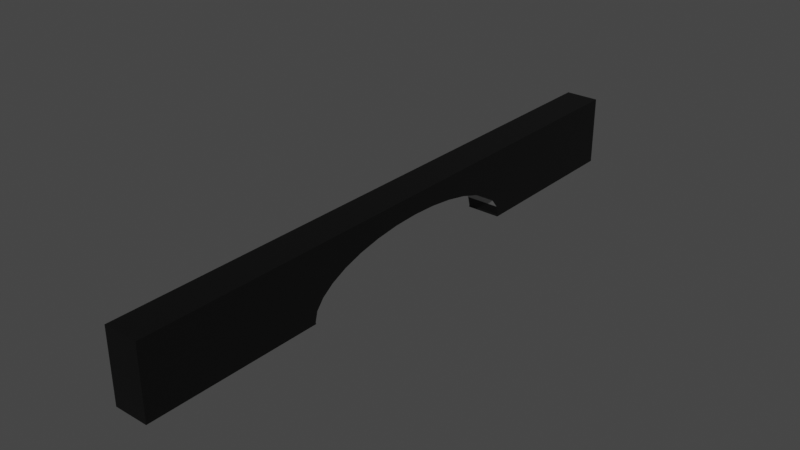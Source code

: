 # Source: bridge.blend  (saved by Blender 3.6.11; exported with 4.5.12 LTS)
import bpy
from mathutils import Matrix  # noqa: F401  (used for matrix-valued properties, if any)

bpy.ops.wm.read_factory_settings(use_empty=True)
scene = bpy.context.scene
scene.name = 'Scene'

# ---- collections
col_collection = bpy.data.collections.new('Collection'); scene.collection.children.link(col_collection)

# ---- materials (node trees are filled in below, after node groups)
mat_material_001 = bpy.data.materials.new('Material.001')
mat_material_001.alpha_threshold = 0.0
mat_material_001.use_transparent_shadow = False
mat_material_001.roughness = 0.5
mat_material_001.line_color = (0.0, 0.0, 0.0, 1.0)

# ---- material node trees
mat_material_001.use_nodes = True; mat_material_001.node_tree.nodes.clear()
_N = mat_material_001.node_tree.nodes; _L = mat_material_001.node_tree.links
n0 = _N.new('ShaderNodeOutputMaterial'); n0.name = 'Material Output'; n0.location = (300, 300)
n1 = _N.new('ShaderNodeBsdfPrincipled'); n1.name = 'Principled BSDF'; n1.location = (10, 300)
n1.distribution = 'GGX'
n1.subsurface_method = 'RANDOM_WALK_SKIN'
n1.inputs[3].default_value = 1.45
n1.inputs[27].default_value = (0.0, 0.0, 0.0, 1.0)
n1.inputs[28].default_value = 1.0
n2 = _N.new('ShaderNodeTexBrick'); n2.name = 'Brick Texture'; n2.location = (440, 150)
n2.width = 280
n2.squash_frequency = 1
n2.offset = 0.3654
n2.inputs[4].default_value = 10.0
n2.inputs[6].default_value = 7.451e-09
n2.inputs[8].default_value = 0.3
n2.inputs[9].default_value = 0.1
n3 = _N.new('ShaderNodeMapping'); n3.name = 'Mapping'; n3.location = (786, 186)
n4 = _N.new('ShaderNodeTexCoord'); n4.name = 'Texture Coordinate'; n4.location = (258, 98)
_L.new(n1.outputs[0], n0.inputs[0])
_L.new(n2.outputs[0], n1.inputs[0])
_L.new(n4.outputs[3], n3.inputs[0])
_L.new(n4.outputs[1], n2.inputs[0])
n0.is_active_output = True

# ---- world
world_world = bpy.data.worlds.new('World'); scene.world = world_world
world_world.use_nodes = True; world_world.node_tree.nodes.clear()
_N = world_world.node_tree.nodes; _L = world_world.node_tree.links
n0 = _N.new('ShaderNodeOutputWorld'); n0.name = 'World Output'; n0.location = (300, 300)
n1 = _N.new('ShaderNodeBackground'); n1.name = 'Background'; n1.location = (10, 300)
n1.inputs[0].default_value = (0.05088, 0.05088, 0.05088, 1.0)
_L.new(n1.outputs[0], n0.inputs[0])
n0.is_active_output = True
world_world.color = (0.05088, 0.05088, 0.05088)
world_world.use_sun_shadow = False
world_world.sun_shadow_jitter_overblur = 0.0

# ---- meshes
me_cube_001 = bpy.data.meshes.new('Cube.001')
me_cube_001.from_pydata([(1.0, 1.0, 1.0), (1.0, 1.0, -1.0), (1.0, -1.0, 1.0), (1.0, -1.0, -1.0), (-1.0, 1.0, 1.0), (-1.0, 1.0, -1.0), (-1.0, -1.0, 1.0), (-1.0, -1.0, -1.0), (-1.0, -0.3523, -0.1723), (-1.0, -0.2996, 0.03925), (-1.0, -0.2354, 0.2129), (-1.0, -0.1621, 0.3419), (-1.0, 0.0, 0.4481), (-1.0, -0.08266, 0.4213), (-1.0, 0.1621, 0.3419), (-1.0, 0.08266, 0.4213), (-1.0, -0.4237, -0.9479), (-1.0, -0.4221, -1.0), (-1.0, -0.4156, -0.6756), (-1.0, 0.2354, 0.2129), (-1.0, -0.3914, -0.4137), (-1.0, 0.4237, -0.9479), (-1.0, 0.4221, -1.0), (-1.0, 0.4156, -0.6756), (-1.0, 0.3914, -0.4137), (-1.0, 0.3523, -0.1723), (-1.0, 0.2996, 0.03925), (1.0, -0.4221, -1.0), (1.0, 0.4221, -1.0), (1.0, -0.1621, 0.3419), (1.0, 0.08266, 0.4213), (1.0, 0.0, 0.4481), (1.0, -0.08266, 0.4213), (1.0, 0.3523, -0.1723), (1.0, 0.2996, 0.03925), (1.0, 0.2354, 0.2129), (1.0, 0.1621, 0.3419), (1.0, -0.4237, -0.9479), (1.0, -0.4156, -0.6756), (1.0, -0.3914, -0.4137), (1.0, -0.3523, -0.1723), (1.0, -0.2996, 0.03925), (1.0, -0.2354, 0.2129), (1.0, 0.4237, -0.9479), (1.0, 0.4156, -0.6756), (1.0, 0.3914, -0.4137), (1.0, 0.000308, 1.0), (-1.0, 0.000308, 1.0), (1.0, 1.0, 1.0), (1.0, 1.0, -1.0), (1.0, 0.000308, 1.0), (1.0, -1.0, 1.0), (1.0, -1.0, -1.0), (1.0, 0.4221, -1.0), (1.0, 0.08266, 0.4213), (1.0, 0.0, 0.4481), (1.0, -0.08266, 0.4213), (1.0, 0.2996, 0.03925), (1.0, 0.2354, 0.2129), (1.0, 0.1621, 0.3419), (1.0, -0.4221, -1.0), (1.0, -0.4237, -0.9479), (1.0, -0.4156, -0.6756), (1.0, -0.3914, -0.4137), (1.0, -0.3523, -0.1723), (1.0, -0.2996, 0.03925), (1.0, -0.2354, 0.2129), (1.0, 0.4237, -0.9479), (1.0, 0.4156, -0.6756), (1.0, 0.3523, -0.1723), (1.0, 0.3914, -0.4137), (1.0, -0.1621, 0.3419)], [], [(46, 47, 6, 2), (3, 2, 6, 7), (16, 17, 7, 6, 47, 4, 5, 22, 21, 23, 24, 25, 26, 19, 14, 15, 12, 13, 11, 10, 9, 8, 20, 18), (3, 7, 17, 27), (22, 5, 1, 28), (41, 42, 66, 65), (5, 4, 0, 1), (21, 22, 28, 43), (17, 16, 37, 27), (18, 38, 37, 16), (20, 39, 38, 18), (8, 40, 39, 20), (9, 41, 40, 8), (10, 42, 41, 9), (10, 11, 29, 42), (13, 32, 29, 11), (12, 31, 32, 13), (15, 30, 31, 12), (14, 36, 30, 15), (14, 19, 35, 36), (19, 26, 34, 35), (26, 25, 33, 34), (25, 24, 45, 33), (24, 23, 44, 45), (23, 21, 43, 44), (0, 4, 47, 46), (67, 53, 49, 48, 50, 51, 52, 60, 61, 62, 63, 64, 65, 66, 71, 56, 55, 54, 59, 58, 57, 69, 70, 68), (1, 0, 48, 49), (35, 34, 57, 58), (28, 1, 49, 53), (43, 28, 53, 67), (46, 2, 51, 50), (30, 36, 59, 54), (45, 44, 68, 70), (34, 33, 69, 57), (44, 43, 67, 68), (2, 3, 52, 51), (29, 32, 56, 71), (0, 46, 50, 48), (27, 37, 61, 60), (33, 45, 70, 69), (37, 38, 62, 61), (42, 29, 71, 66), (31, 30, 54, 55), (38, 39, 63, 62), (32, 31, 55, 56), (39, 40, 64, 63), (36, 35, 58, 59), (3, 27, 60, 52), (40, 41, 65, 64)])
_uv = me_cube_001.uv_layers.new(name='UVMap')
_uv.uv.foreach_set('vector', [0.5001, 7.944e-09, 0.5001, 0.3333, 0.3333, 0.3333, 0.3333, 1.523e-08, 0.6667, 0.3333, 0.6667, 0.6618, 0.3333, 0.6618, 0.3333, 0.3333, 0.09605, 0.3247, 0.09631, 0.3333, 0.0, 0.3333, 0.0, 0.0, 0.1667, 0.0, 0.3333, 0.0, 0.3333, 0.3333, 0.237, 0.3333, 0.2373, 0.3247, 0.2359, 0.2793, 0.2319, 0.2356, 0.2254, 0.1954, 0.2166, 0.1601, 0.2059, 0.1312, 0.1937, 0.1097, 0.1804, 0.09645, 0.1667, 0.09198, 0.1529, 0.09645, 0.1396, 0.1097, 0.1274, 0.1312, 0.1167, 0.1601, 0.108, 0.1954, 0.1014, 0.2356, 0.09741, 0.2793, 1.0, 0.3394, 0.6667, 0.3394, 0.6667, 0.243, 1.0, 0.243, 0.6667, 0.4357, 0.6667, 0.3394, 1.0, 0.3394, 1.0, 0.4357, 0.6667, 0.1742, 0.6667, 0.2045, 0.6667, 0.2045, 0.6667, 0.1742, 0.3285, 1.0, 3.975e-09, 1.0, -1.06e-08, 0.6667, 0.3285, 0.6667, 0.5631, 0.6667, 0.5716, 0.6667, 0.5716, 1.0, 0.5631, 1.0, 1.0, -7.95e-09, 1.0, 0.008508, 0.6667, 0.008508, 0.6667, 2.119e-08, 1.0, 0.05348, 0.6667, 0.05348, 0.6667, 0.008508, 1.0, 0.008508, 1.0, 0.09717, 0.6667, 0.09717, 0.6667, 0.05348, 1.0, 0.05348, 1.0, 0.1379, 0.6667, 0.1379, 0.6667, 0.09717, 1.0, 0.09717, 1.0, 0.1742, 0.6667, 0.1742, 0.6667, 0.1379, 1.0, 0.1379, 1.0, 0.2045, 0.6667, 0.2045, 0.6667, 0.1742, 1.0, 0.1742, 1.0, 0.2045, 1.0, 0.2278, 0.6667, 0.2278, 0.6667, 0.2045, 1.0, 0.243, 0.6667, 0.243, 0.6667, 0.2278, 1.0, 0.2278, 0.5853, 0.6667, 0.5853, 1.0, 0.5716, 1.0, 0.5716, 0.6667, 0.5991, 0.6667, 0.5991, 1.0, 0.5853, 1.0, 0.5853, 0.6667, 0.3438, 0.6667, 0.3438, 1.0, 0.3285, 1.0, 0.3285, 0.6667, 0.3438, 0.6667, 0.3671, 0.6667, 0.3671, 1.0, 0.3438, 1.0, 0.3671, 0.6667, 0.3974, 0.6667, 0.3974, 1.0, 0.3671, 1.0, 0.3974, 0.6667, 0.4336, 0.6667, 0.4336, 1.0, 0.3974, 1.0, 0.4336, 0.6667, 0.4744, 0.6667, 0.4744, 1.0, 0.4336, 1.0, 0.4744, 0.6667, 0.5181, 0.6667, 0.5181, 1.0, 0.4744, 1.0, 0.5181, 0.6667, 0.5631, 0.6667, 0.5631, 1.0, 0.5181, 1.0, 0.6667, 6.614e-10, 0.6667, 0.3333, 0.5001, 0.3333, 0.5001, 7.944e-09, 0.7118, 0.02603, 0.7111, 0.0, 1.0, 0.0, 1.0, 1.0, 0.5002, 1.0, -5.96e-08, 1.0, 0.0, 1.192e-07, 0.2889, 1.192e-07, 0.2882, 0.02603, 0.2922, 0.1622, 0.3043, 0.2932, 0.3239, 0.4138, 0.3502, 0.5196, 0.3823, 0.6064, 0.4189, 0.6709, 0.4587, 0.7107, 0.5, 0.7241, 0.5413, 0.7107, 0.5811, 0.6709, 0.6177, 0.6064, 0.6498, 0.5196, 0.6761, 0.4138, 0.6957, 0.2932, 0.7078, 0.1622, 0.3285, 0.6667, -1.06e-08, 0.6667, -1.06e-08, 0.6667, 0.3285, 0.6667, 0.3671, 1.0, 0.3974, 1.0, 0.3974, 1.0, 0.3671, 1.0, 1.0, 0.4357, 1.0, 0.3394, 1.0, 0.3394, 1.0, 0.4357, 0.5631, 1.0, 0.5716, 1.0, 0.5716, 1.0, 0.5631, 1.0, 0.5001, 7.944e-09, 0.3333, 1.523e-08, 0.3333, 1.523e-08, 0.5001, 7.944e-09, 0.3285, 1.0, 0.3438, 1.0, 0.3438, 1.0, 0.3285, 1.0, 0.4744, 1.0, 0.5181, 1.0, 0.5181, 1.0, 0.4744, 1.0, 0.3974, 1.0, 0.4336, 1.0, 0.4336, 1.0, 0.3974, 1.0, 0.5181, 1.0, 0.5631, 1.0, 0.5631, 1.0, 0.5181, 1.0, 0.6667, 0.6618, 0.6667, 0.3333, 0.6667, 0.3333, 0.6667, 0.6618, 0.6667, 0.2278, 0.6667, 0.243, 0.6667, 0.243, 0.6667, 0.2278, 0.6667, 6.614e-10, 0.5001, 7.944e-09, 0.5001, 7.944e-09, 0.6667, 6.614e-10, 0.6667, 2.119e-08, 0.6667, 0.008508, 0.6667, 0.008508, 0.6667, 2.119e-08, 0.4336, 1.0, 0.4744, 1.0, 0.4744, 1.0, 0.4336, 1.0, 0.6667, 0.008508, 0.6667, 0.05348, 0.6667, 0.05348, 0.6667, 0.008508, 0.6667, 0.2045, 0.6667, 0.2278, 0.6667, 0.2278, 0.6667, 0.2045, 0.5853, 1.0, 0.5991, 1.0, 0.5991, 1.0, 0.5853, 1.0, 0.6667, 0.05348, 0.6667, 0.09717, 0.6667, 0.09717, 0.6667, 0.05348, 0.5716, 1.0, 0.5853, 1.0, 0.5853, 1.0, 0.5716, 1.0, 0.6667, 0.09717, 0.6667, 0.1379, 0.6667, 0.1379, 0.6667, 0.09717, 0.3438, 1.0, 0.3671, 1.0, 0.3671, 1.0, 0.3438, 1.0, 1.0, 0.3394, 1.0, 0.243, 1.0, 0.243, 1.0, 0.3394, 0.6667, 0.1379, 0.6667, 0.1742, 0.6667, 0.1742, 0.6667, 0.1379])
me_cube_001.materials.append(mat_material_001)
me_cube_001.use_mirror_vertex_groups = False
me_cube_001.update()

# ---- objects
ob_cube_001 = bpy.data.objects.new('Cube.001', me_cube_001)

# ---- transforms, parenting, visibility, modifiers, constraints
ob_cube_001.location = (0.0, 0.0, 2.396)
ob_cube_001.scale = (1.289, 22.79, 2.659)
ob_cube_001.lock_rotations_4d = False
ob_cube_001.empty_display_type = 'ARROWS'
ob_cube_001.lineart.crease_threshold = 0.0

# ---- collection membership
col_collection.objects.link(ob_cube_001)

# ---- scene / render settings (as saved in the file)
scene.frame_start = 1; scene.frame_end = 250; scene.frame_set(1)
scene.render.engine = 'BLENDER_EEVEE_NEXT'
scene.cycles.sampling_pattern = 'TABULATED_SOBOL'
scene.view_settings.view_transform = 'Filmic'
bpy.context.view_layer.update()

# ---- added for rendering (the .blend has no active camera and no usable light): camera, sun
cam_auto = bpy.data.cameras.new('AutoCamera')
cam_auto.lens = 50.0
cam_auto.sensor_width = 36.0
cam_auto.clip_end = 1000.0
ob_auto_camera = bpy.data.objects.new('AutoCamera', cam_auto)
scene.collection.objects.link(ob_auto_camera)
ob_auto_camera.location = (42.5275, -51.0331, 36.4183)
ob_auto_camera.rotation_euler = (1.09748, -7.21219e-08, 0.694738)
scene.camera = ob_auto_camera
light_auto_sun = bpy.data.lights.new('AutoSun', 'SUN')
light_auto_sun.energy = 3.0
light_auto_sun.angle = 0.0523599
ob_auto_sun = bpy.data.objects.new('AutoSun', light_auto_sun)
scene.collection.objects.link(ob_auto_sun)
ob_auto_sun.rotation_euler = (0.872665, 0.174533, 0.523599)
bpy.context.view_layer.update()
